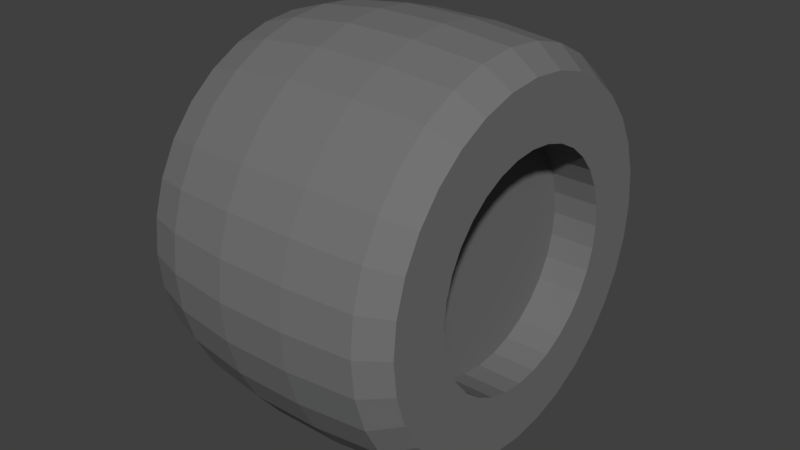 # Source: Wheel.blend  (saved by Blender 2.77.0; exported with 4.5.12 LTS)
import bpy
from mathutils import Matrix  # noqa: F401  (used for matrix-valued properties, if any)

bpy.ops.wm.read_factory_settings(use_empty=True)
scene = bpy.context.scene
scene.name = 'Scene'

# ---- collections
col_collection_1 = bpy.data.collections.new('Collection 1'); scene.collection.children.link(col_collection_1)

# ---- materials (node trees are filled in below, after node groups)
mat_black = bpy.data.materials.new('black')
mat_black.alpha_threshold = 0.0
mat_black.use_transparent_shadow = False
mat_black.diffuse_color = (0.1687, 0.1687, 0.1687, 1.0)
mat_black.roughness = 0.5

# ---- material node trees

# ---- world
world_world = bpy.data.worlds.new('World'); scene.world = world_world
world_world.color = (0.05088, 0.05088, 0.05088)
world_world.use_sun_shadow = False
world_world.sun_shadow_jitter_overblur = 0.0
world_world.cycles.sampling_method = 'MANUAL'

# ---- meshes
me_circle_001 = bpy.data.meshes.new('Circle.001')
me_circle_001.from_pydata([(-0.4624, -0.5, -3.491e-08), (-0.4624, -0.4904, 0.09755), (-0.4624, -0.4619, 0.1913), (-0.4624, -0.4157, 0.2778), (-0.4624, -0.3536, 0.3536), (-0.4624, -0.2778, 0.4157), (-0.4624, -0.1913, 0.4619), (-0.4624, -0.09755, 0.4904), (-0.4624, -7.266e-08, 0.5), (-0.4624, 0.09755, 0.4904), (-0.4624, 0.1913, 0.4619), (-0.4624, 0.2778, 0.4157), (-0.4624, 0.3536, 0.3536), (-0.4624, 0.4157, 0.2778), (-0.4624, 0.4619, 0.1913), (-0.4624, 0.4904, 0.09755), (-0.4624, 0.5, -1.978e-07), (-0.4624, 0.4904, -0.09755), (-0.4624, 0.4619, -0.1913), (-0.4624, 0.4157, -0.2778), (-0.4624, 0.3536, -0.3536), (-0.4624, 0.2778, -0.4157), (-0.4624, 0.1913, -0.4619), (-0.4624, 0.09754, -0.4904), (-0.4624, -5.177e-07, -0.5), (-0.4624, -0.09755, -0.4904), (-0.4624, -0.1913, -0.4619), (-0.4624, -0.2778, -0.4157), (-0.4624, -0.3536, -0.3536), (-0.4624, -0.4157, -0.2778), (-0.4624, -0.4619, -0.1913), (-0.4624, -0.4904, -0.09754), (-0.4182, -0.3905, -1.858e-08), (-0.4182, -0.383, 0.07619), (-0.4182, -0.3608, 0.1495), (-0.4182, -0.3247, 0.217), (-0.4182, -0.2762, 0.2762), (-0.4182, -0.217, 0.3247), (-0.4182, -0.1495, 0.3608), (-0.4182, -0.07619, 0.383), (-0.4182, -9.226e-08, 0.3905), (-0.4182, 0.07619, 0.383), (-0.4182, 0.1495, 0.3608), (-0.4182, 0.217, 0.3247), (-0.4182, 0.2762, 0.2762), (-0.4182, 0.3247, 0.217), (-0.4182, 0.3608, 0.1495), (-0.4182, 0.383, 0.07619), (-0.4182, 0.3905, -1.458e-07), (-0.4182, 0.383, -0.07619), (-0.4182, 0.3608, -0.1495), (-0.4182, 0.3247, -0.217), (-0.4182, 0.2762, -0.2762), (-0.4182, 0.217, -0.3247), (-0.4182, 0.1495, -0.3608), (-0.4182, 0.07619, -0.383), (-0.4182, -4.399e-07, -0.3905), (-0.4182, -0.07619, -0.383), (-0.4182, -0.1495, -0.3608), (-0.4182, -0.217, -0.3247), (-0.4182, -0.2762, -0.2762), (-0.4182, -0.3247, -0.217), (-0.4182, -0.3608, -0.1495), (-0.4182, -0.383, -0.07619), (-0.3084, -0.3905, -1.029e-08), (-0.3084, -0.383, 0.07619), (-0.3084, -0.3608, 0.1495), (-0.3084, -0.3247, 0.217), (-0.3084, -0.2762, 0.2762), (-0.3084, -0.217, 0.3247), (-0.3084, -0.1495, 0.3608), (-0.3084, -0.07619, 0.383), (-0.3084, -8.397e-08, 0.3905), (-0.3084, 0.07619, 0.383), (-0.3084, 0.1495, 0.3608), (-0.3084, 0.217, 0.3247), (-0.3084, 0.2762, 0.2762), (-0.3084, 0.3247, 0.217), (-0.3084, 0.3608, 0.1495), (-0.3084, 0.383, 0.07619), (-0.3084, 0.3905, -1.375e-07), (-0.3084, 0.383, -0.07619), (-0.3084, 0.3608, -0.1495), (-0.3084, 0.3247, -0.217), (-0.3084, 0.2762, -0.2762), (-0.3084, 0.217, -0.3247), (-0.3084, 0.1495, -0.3608), (-0.3084, 0.07619, -0.383), (-0.3084, -4.316e-07, -0.3905), (-0.3084, -0.07619, -0.383), (-0.3084, -0.1495, -0.3608), (-0.3084, -0.217, -0.3247), (-0.3084, -0.2762, -0.2762), (-0.3084, -0.3247, -0.217), (-0.3084, -0.3608, -0.1495), (-0.3084, -0.383, -0.07619), (-0.3641, -0.1725, 3.081e-09), (-0.3641, -0.1692, 0.03366), (-0.3641, -0.1594, 0.06602), (-0.3641, -0.1434, 0.09584), (-0.3641, -0.122, 0.122), (-0.3641, -0.09584, 0.1434), (-0.3641, -0.06602, 0.1594), (-0.3641, -0.03366, 0.1692), (-0.3641, -1.331e-07, 0.1725), (-0.3641, 0.03366, 0.1692), (-0.3641, 0.06602, 0.1594), (-0.3641, 0.09584, 0.1434), (-0.3641, 0.122, 0.122), (-0.3641, 0.1434, 0.09584), (-0.3641, 0.1594, 0.06602), (-0.3641, 0.1692, 0.03366), (-0.3641, 0.1725, -5.313e-08), (-0.3641, 0.1692, -0.03366), (-0.3641, 0.1594, -0.06602), (-0.3641, 0.1434, -0.09584), (-0.3641, 0.122, -0.122), (-0.3641, 0.09584, -0.1434), (-0.3641, 0.06602, -0.1594), (-0.3641, 0.03366, -0.1692), (-0.3641, -2.866e-07, -0.1725), (-0.3641, -0.03366, -0.1692), (-0.3641, -0.06602, -0.1594), (-0.3641, -0.09584, -0.1434), (-0.3641, -0.122, -0.122), (-0.3641, -0.1434, -0.09584), (-0.3641, -0.1594, -0.06602), (-0.3641, -0.1692, -0.03366), (-0.4101, -0.1725, -3.928e-10), (-0.4101, -0.1692, 0.03366), (-0.4101, -0.1594, 0.06602), (-0.4101, -0.1434, 0.09584), (-0.4101, -0.122, 0.122), (-0.4101, -0.09584, 0.1434), (-0.4101, -0.06602, 0.1594), (-0.4101, -0.03366, 0.1692), (-0.4101, -1.365e-07, 0.1725), (-0.4101, 0.03366, 0.1692), (-0.4101, 0.06602, 0.1594), (-0.4101, 0.09584, 0.1434), (-0.4101, 0.122, 0.122), (-0.4101, 0.1434, 0.09584), (-0.4101, 0.1594, 0.06602), (-0.4101, 0.1692, 0.03366), (-0.4101, 0.1725, -5.66e-08), (-0.4101, 0.1692, -0.03366), (-0.4101, 0.1594, -0.06602), (-0.4101, 0.1434, -0.09584), (-0.4101, 0.122, -0.122), (-0.4101, 0.09584, -0.1434), (-0.4101, 0.06602, -0.1594), (-0.4101, 0.03366, -0.1692), (-0.4101, -2.901e-07, -0.1725), (-0.4101, -0.03366, -0.1692), (-0.4101, -0.06602, -0.1594), (-0.4101, -0.09584, -0.1434), (-0.4101, -0.122, -0.122), (-0.4101, -0.1434, -0.09584), (-0.4101, -0.1594, -0.06602), (-0.4101, -0.1692, -0.03366), (-0.4101, -0.04573, 1.77e-08), (-0.4101, -0.04485, 0.008922), (-0.4101, -0.04225, 0.0175), (-0.4101, -0.03803, 0.02541), (-0.4101, -0.03234, 0.03234), (-0.4101, -0.02541, 0.03803), (-0.4101, -0.0175, 0.04225), (-0.4101, -0.008922, 0.04485), (-0.4101, -1.686e-07, 0.04573), (-0.4101, 0.008922, 0.04485), (-0.4101, 0.0175, 0.04225), (-0.4101, 0.02541, 0.03803), (-0.4101, 0.03234, 0.03234), (-0.4101, 0.03803, 0.02541), (-0.4101, 0.04225, 0.0175), (-0.4101, 0.04485, 0.008922), (-0.4101, 0.04573, 2.793e-09), (-0.4101, 0.04485, -0.008922), (-0.4101, 0.04225, -0.0175), (-0.4101, 0.03803, -0.02541), (-0.4101, 0.03234, -0.03234), (-0.4101, 0.02541, -0.03803), (-0.4101, 0.0175, -0.04225), (-0.4101, 0.008922, -0.04485), (-0.4101, -2.093e-07, -0.04573), (-0.4101, -0.008922, -0.04485), (-0.4101, -0.0175, -0.04225), (-0.4101, -0.02541, -0.03803), (-0.4101, -0.03234, -0.03234), (-0.4101, -0.03803, -0.02541), (-0.4101, -0.04225, -0.0175), (-0.4101, -0.04485, -0.008922), (-0.4232, -0.5704, -4.031e-08), (-0.4232, -0.5594, 0.1113), (-0.4232, -0.527, 0.2183), (-0.4232, -0.4743, 0.3169), (-0.4232, -0.4033, 0.4033), (-0.4232, -0.3169, 0.4743), (-0.4232, -0.2183, 0.527), (-0.4232, -0.1113, 0.5594), (-0.4232, -5.495e-08, 0.5704), (-0.4232, 0.1113, 0.5594), (-0.4232, 0.2183, 0.527), (-0.4232, 0.3169, 0.4743), (-0.4232, 0.4033, 0.4033), (-0.4232, 0.4743, 0.3169), (-0.4232, 0.527, 0.2183), (-0.4232, 0.5594, 0.1113), (-0.4232, 0.5704, -2.262e-07), (-0.4232, 0.5594, -0.1113), (-0.4232, 0.527, -0.2183), (-0.4232, 0.4743, -0.3169), (-0.4232, 0.4033, -0.4033), (-0.4232, 0.3169, -0.4743), (-0.4232, 0.2183, -0.527), (-0.4232, 0.1113, -0.5594), (-0.4232, -5.627e-07, -0.5704), (-0.4232, -0.1113, -0.5594), (-0.4232, -0.2183, -0.527), (-0.4232, -0.3169, -0.4743), (-0.4232, -0.4033, -0.4033), (-0.4232, -0.4743, -0.3169), (-0.4232, -0.527, -0.2183), (-0.4232, -0.5594, -0.1113), (-0.2993, -0.6103, -3.651e-08), (-0.2993, -0.5985, 0.1191), (-0.2993, -0.5638, 0.2335), (-0.2993, -0.5074, 0.339), (-0.2993, -0.4315, 0.4315), (-0.2993, -0.339, 0.5074), (-0.2993, -0.2335, 0.5638), (-0.2993, -0.1191, 0.5985), (-0.2993, -3.721e-08, 0.6103), (-0.2993, 0.1191, 0.5985), (-0.2993, 0.2335, 0.5638), (-0.2993, 0.339, 0.5074), (-0.2993, 0.4315, 0.4315), (-0.2993, 0.5074, 0.339), (-0.2993, 0.5638, 0.2335), (-0.2993, 0.5985, 0.1191), (-0.2993, 0.6103, -2.354e-07), (-0.2993, 0.5985, -0.1191), (-0.2993, 0.5638, -0.2335), (-0.2993, 0.5074, -0.339), (-0.2993, 0.4315, -0.4315), (-0.2993, 0.339, -0.5074), (-0.2993, 0.2335, -0.5638), (-0.2993, 0.1191, -0.5985), (-0.2993, -5.804e-07, -0.6103), (-0.2993, -0.1191, -0.5985), (-0.2993, -0.2335, -0.5638), (-0.2993, -0.339, -0.5074), (-0.2993, -0.4315, -0.4315), (-0.2993, -0.5074, -0.339), (-0.2993, -0.5638, -0.2335), (-0.2993, -0.5985, -0.1191), (-0.09341, -0.6358, -2.279e-08), (-0.09341, -0.6236, 0.124), (-0.09341, -0.5874, 0.2433), (-0.09341, -0.5287, 0.3532), (-0.09341, -0.4496, 0.4496), (-0.09341, -0.3532, 0.5287), (-0.09341, -0.2433, 0.5874), (-0.09341, -0.124, 0.6236), (-0.09341, -1.673e-08, 0.6358), (-0.09341, 0.124, 0.6236), (-0.09341, 0.2433, 0.5874), (-0.09341, 0.3532, 0.5287), (-0.09341, 0.4496, 0.4496), (-0.09341, 0.5287, 0.3532), (-0.09341, 0.5874, 0.2433), (-0.09341, 0.6236, 0.124), (-0.09341, 0.6358, -2.3e-07), (-0.09341, 0.6236, -0.124), (-0.09341, 0.5874, -0.2433), (-0.09341, 0.5287, -0.3532), (-0.09341, 0.4496, -0.4496), (-0.09341, 0.3532, -0.5287), (-0.09341, 0.2433, -0.5874), (-0.09341, 0.124, -0.6236), (-0.09341, -5.827e-07, -0.6358), (-0.09341, -0.124, -0.6236), (-0.09341, -0.2433, -0.5874), (-0.09341, -0.3532, -0.5287), (-0.09341, -0.4496, -0.4496), (-0.09341, -0.5287, -0.3532), (-0.09341, -0.5874, -0.2433), (-0.09341, -0.6236, -0.124), (0.1259, -0.6358, -6.23e-09), (0.1259, -0.6236, 0.124), (0.1259, -0.5874, 0.2433), (0.1259, -0.5287, 0.3532), (0.1259, -0.4496, 0.4496), (0.1259, -0.3532, 0.5287), (0.1259, -0.2433, 0.5874), (0.1259, -0.124, 0.6236), (0.1259, -1.749e-10, 0.6358), (0.1259, 0.124, 0.6236), (0.1259, 0.2433, 0.5874), (0.1259, 0.3532, 0.5287), (0.1259, 0.4496, 0.4496), (0.1259, 0.5287, 0.3532), (0.1259, 0.5874, 0.2433), (0.1259, 0.6236, 0.124), (0.1259, 0.6358, -2.134e-07), (0.1259, 0.6236, -0.124), (0.1259, 0.5874, -0.2433), (0.1259, 0.5287, -0.3532), (0.1259, 0.4496, -0.4496), (0.1259, 0.3532, -0.5287), (0.1259, 0.2433, -0.5874), (0.1259, 0.124, -0.6236), (0.1259, -5.661e-07, -0.6358), (0.1259, -0.124, -0.6236), (0.1259, -0.2433, -0.5874), (0.1259, -0.3532, -0.5287), (0.1259, -0.4496, -0.4496), (0.1259, -0.5287, -0.3532), (0.1259, -0.5874, -0.2433), (0.1259, -0.6236, -0.124), (0.3425, -0.6162, 1.167e-08), (0.3425, -0.6044, 0.1202), (0.3425, -0.5693, 0.2358), (0.3425, -0.5124, 0.3424), (0.3425, -0.4357, 0.4357), (0.3425, -0.3424, 0.5124), (0.3425, -0.2358, 0.5693), (0.3425, -0.1202, 0.6044), (0.3425, 1.244e-08, 0.6162), (0.3425, 0.1202, 0.6044), (0.3425, 0.2358, 0.5693), (0.3425, 0.3424, 0.5124), (0.3425, 0.4357, 0.4357), (0.3425, 0.5124, 0.3424), (0.3425, 0.5693, 0.2358), (0.3425, 0.6044, 0.1202), (0.3425, 0.6162, -1.891e-07), (0.3425, 0.6044, -0.1202), (0.3425, 0.5693, -0.2358), (0.3425, 0.5124, -0.3424), (0.3425, 0.4357, -0.4357), (0.3425, 0.3424, -0.5124), (0.3425, 0.2358, -0.5693), (0.3425, 0.1202, -0.6044), (0.3425, -5.361e-07, -0.6162), (0.3425, -0.1202, -0.6044), (0.3425, -0.2358, -0.5693), (0.3425, -0.3424, -0.5124), (0.3425, -0.4357, -0.4357), (0.3425, -0.5124, -0.3424), (0.3425, -0.5693, -0.2358), (0.3425, -0.6044, -0.1202), (0.4254, -0.5563, 2.058e-08), (0.4254, -0.5456, 0.1085), (0.4254, -0.5139, 0.2129), (0.4254, -0.4625, 0.3091), (0.4254, -0.3934, 0.3934), (0.4254, -0.3091, 0.4625), (0.4254, -0.2129, 0.5139), (0.4254, -0.1085, 0.5456), (0.4254, 7.683e-09, 0.5563), (0.4254, 0.1085, 0.5456), (0.4254, 0.2129, 0.5139), (0.4254, 0.3091, 0.4625), (0.4254, 0.3934, 0.3934), (0.4254, 0.4625, 0.3091), (0.4254, 0.5139, 0.2129), (0.4254, 0.5456, 0.1085), (0.4254, 0.5563, -1.607e-07), (0.4254, 0.5456, -0.1085), (0.4254, 0.5139, -0.2129), (0.4254, 0.4625, -0.3091), (0.4254, 0.3934, -0.3934), (0.4254, 0.3091, -0.4625), (0.4254, 0.2129, -0.5139), (0.4254, 0.1085, -0.5456), (0.4254, -4.875e-07, -0.5563), (0.4254, -0.1085, -0.5456), (0.4254, -0.2129, -0.5139), (0.4254, -0.3091, -0.4625), (0.4254, -0.3934, -0.3934), (0.4254, -0.4625, -0.3091), (0.4254, -0.5139, -0.2129), (0.4254, -0.5456, -0.1085), (0.4254, -0.3614, 3.71e-08), (0.4254, -0.3544, 0.0705), (0.4254, -0.3339, 0.1383), (0.4254, -0.3005, 0.2008), (0.4254, -0.2555, 0.2555), (0.4254, -0.2008, 0.3005), (0.4254, -0.1383, 0.3339), (0.4254, -0.0705, 0.3544), (0.4254, -2.814e-08, 0.3614), (0.4254, 0.0705, 0.3544), (0.4254, 0.1383, 0.3339), (0.4254, 0.2008, 0.3005), (0.4254, 0.2555, 0.2555), (0.4254, 0.3005, 0.2008), (0.4254, 0.3339, 0.1383), (0.4254, 0.3544, 0.0705), (0.4254, 0.3614, -8.065e-08), (0.4254, 0.3544, -0.0705), (0.4254, 0.3339, -0.1383), (0.4254, 0.3005, -0.2008), (0.4254, 0.2555, -0.2555), (0.4254, 0.2008, -0.3005), (0.4254, 0.1383, -0.3339), (0.4254, 0.0705, -0.3544), (0.4254, -3.498e-07, -0.3614), (0.4254, -0.0705, -0.3544), (0.4254, -0.1383, -0.3339), (0.4254, -0.2008, -0.3005), (0.4254, -0.2555, -0.2555), (0.4254, -0.3005, -0.2008), (0.4254, -0.3339, -0.1383), (0.4254, -0.3544, -0.0705), (0.284, -0.3614, 2.642e-08), (0.284, -0.3544, 0.0705), (0.284, -0.3339, 0.1383), (0.284, -0.3005, 0.2008), (0.284, -0.2555, 0.2555), (0.284, -0.2008, 0.3005), (0.284, -0.1383, 0.3339), (0.284, -0.0705, 0.3544), (0.284, -3.882e-08, 0.3614), (0.284, 0.0705, 0.3544), (0.284, 0.1383, 0.3339), (0.284, 0.2008, 0.3005), (0.284, 0.2555, 0.2555), (0.284, 0.3005, 0.2008), (0.284, 0.3339, 0.1383), (0.284, 0.3544, 0.0705), (0.284, 0.3614, -9.133e-08), (0.284, 0.3544, -0.0705), (0.284, 0.3339, -0.1383), (0.284, 0.3005, -0.2008), (0.284, 0.2555, -0.2555), (0.284, 0.2008, -0.3005), (0.284, 0.1383, -0.3339), (0.284, 0.0705, -0.3544), (0.284, -3.605e-07, -0.3614), (0.284, -0.0705, -0.3544), (0.284, -0.1383, -0.3339), (0.284, -0.2008, -0.3005), (0.284, -0.2555, -0.2555), (0.284, -0.3005, -0.2008), (0.284, -0.3339, -0.1383), (0.284, -0.3544, -0.0705), (0.284, -0.1892, 3.448e-08), (0.284, -0.1856, 0.03691), (0.284, -0.1748, 0.07241), (0.284, -0.1573, 0.1051), (0.284, -0.1338, 0.1338), (0.284, -0.1051, 0.1573), (0.284, -0.07241, 0.1748), (0.284, -0.03691, 0.1856), (0.284, -7.378e-08, 0.1892), (0.284, 0.03691, 0.1856), (0.284, 0.07241, 0.1748), (0.284, 0.1051, 0.1573), (0.284, 0.1338, 0.1338), (0.284, 0.1573, 0.1051), (0.284, 0.1748, 0.07241), (0.284, 0.1856, 0.03691), (0.284, 0.1892, -2.718e-08), (0.284, 0.1856, -0.03691), (0.284, 0.1748, -0.07241), (0.284, 0.1573, -0.1051), (0.284, 0.1338, -0.1338), (0.284, 0.1051, -0.1573), (0.284, 0.07241, -0.1748), (0.284, 0.03691, -0.1856), (0.284, -2.422e-07, -0.1892), (0.284, -0.03691, -0.1856), (0.284, -0.07241, -0.1748), (0.284, -0.1051, -0.1573), (0.284, -0.1338, -0.1338), (0.284, -0.1573, -0.1051), (0.284, -0.1748, -0.07241), (0.284, -0.1856, -0.03691)], [], [(24, 56, 55, 23), (11, 43, 42, 10), (25, 57, 56, 24), (12, 44, 43, 11), (26, 58, 57, 25), (13, 45, 44, 12), (27, 59, 58, 26), (14, 46, 45, 13), (1, 33, 32, 0), (28, 60, 59, 27), (15, 47, 46, 14), (2, 34, 33, 1), (29, 61, 60, 28), (16, 48, 47, 15), (3, 35, 34, 2), (30, 62, 61, 29), (17, 49, 48, 16), (4, 36, 35, 3), (31, 63, 62, 30), (18, 50, 49, 17), (5, 37, 36, 4), (0, 32, 63, 31), (19, 51, 50, 18), (6, 38, 37, 5), (20, 52, 51, 19), (7, 39, 38, 6), (21, 53, 52, 20), (8, 40, 39, 7), (22, 54, 53, 21), (9, 41, 40, 8), (23, 55, 54, 22), (10, 42, 41, 9), (32, 64, 95, 63), (51, 83, 82, 50), (38, 70, 69, 37), (52, 84, 83, 51), (39, 71, 70, 38), (53, 85, 84, 52), (40, 72, 71, 39), (54, 86, 85, 53), (41, 73, 72, 40), (55, 87, 86, 54), (42, 74, 73, 41), (56, 88, 87, 55), (43, 75, 74, 42), (57, 89, 88, 56), (44, 76, 75, 43), (58, 90, 89, 57), (45, 77, 76, 44), (59, 91, 90, 58), (46, 78, 77, 45), (33, 65, 64, 32), (60, 92, 91, 59), (47, 79, 78, 46), (34, 66, 65, 33), (61, 93, 92, 60), (48, 80, 79, 47), (35, 67, 66, 34), (62, 94, 93, 61), (49, 81, 80, 48), (36, 68, 67, 35), (63, 95, 94, 62), (50, 82, 81, 49), (37, 69, 68, 36), (86, 118, 117, 85), (73, 105, 104, 72), (87, 119, 118, 86), (74, 106, 105, 73), (88, 120, 119, 87), (75, 107, 106, 74), (89, 121, 120, 88), (76, 108, 107, 75), (90, 122, 121, 89), (77, 109, 108, 76), (91, 123, 122, 90), (78, 110, 109, 77), (65, 97, 96, 64), (92, 124, 123, 91), (79, 111, 110, 78), (66, 98, 97, 65), (93, 125, 124, 92), (80, 112, 111, 79), (67, 99, 98, 66), (94, 126, 125, 93), (81, 113, 112, 80), (68, 100, 99, 67), (95, 127, 126, 94), (82, 114, 113, 81), (69, 101, 100, 68), (64, 96, 127, 95), (83, 115, 114, 82), (70, 102, 101, 69), (84, 116, 115, 83), (71, 103, 102, 70), (85, 117, 116, 84), (72, 104, 103, 71), (121, 153, 152, 120), (108, 140, 139, 107), (122, 154, 153, 121), (109, 141, 140, 108), (123, 155, 154, 122), (110, 142, 141, 109), (97, 129, 128, 96), (124, 156, 155, 123), (111, 143, 142, 110), (98, 130, 129, 97), (125, 157, 156, 124), (112, 144, 143, 111), (99, 131, 130, 98), (126, 158, 157, 125), (113, 145, 144, 112), (100, 132, 131, 99), (127, 159, 158, 126), (114, 146, 145, 113), (101, 133, 132, 100), (96, 128, 159, 127), (115, 147, 146, 114), (102, 134, 133, 101), (116, 148, 147, 115), (103, 135, 134, 102), (117, 149, 148, 116), (104, 136, 135, 103), (118, 150, 149, 117), (105, 137, 136, 104), (119, 151, 150, 118), (106, 138, 137, 105), (120, 152, 151, 119), (107, 139, 138, 106), (129, 161, 160, 128), (156, 188, 187, 155), (143, 175, 174, 142), (130, 162, 161, 129), (157, 189, 188, 156), (144, 176, 175, 143), (131, 163, 162, 130), (158, 190, 189, 157), (145, 177, 176, 144), (132, 164, 163, 131), (159, 191, 190, 158), (146, 178, 177, 145), (133, 165, 164, 132), (128, 160, 191, 159), (147, 179, 178, 146), (134, 166, 165, 133), (148, 180, 179, 147), (135, 167, 166, 134), (149, 181, 180, 148), (136, 168, 167, 135), (150, 182, 181, 149), (137, 169, 168, 136), (151, 183, 182, 150), (138, 170, 169, 137), (152, 184, 183, 151), (139, 171, 170, 138), (153, 185, 184, 152), (140, 172, 171, 139), (154, 186, 185, 153), (141, 173, 172, 140), (155, 187, 186, 154), (142, 174, 173, 141), (23, 215, 216, 24), (10, 202, 203, 11), (24, 216, 217, 25), (11, 203, 204, 12), (25, 217, 218, 26), (12, 204, 205, 13), (26, 218, 219, 27), (13, 205, 206, 14), (0, 192, 193, 1), (27, 219, 220, 28), (14, 206, 207, 15), (1, 193, 194, 2), (28, 220, 221, 29), (15, 207, 208, 16), (2, 194, 195, 3), (29, 221, 222, 30), (16, 208, 209, 17), (3, 195, 196, 4), (30, 222, 223, 31), (17, 209, 210, 18), (4, 196, 197, 5), (31, 223, 192, 0), (18, 210, 211, 19), (5, 197, 198, 6), (19, 211, 212, 20), (6, 198, 199, 7), (20, 212, 213, 21), (7, 199, 200, 8), (21, 213, 214, 22), (8, 200, 201, 9), (22, 214, 215, 23), (9, 201, 202, 10), (198, 230, 231, 199), (212, 244, 245, 213), (199, 231, 232, 200), (213, 245, 246, 214), (200, 232, 233, 201), (214, 246, 247, 215), (201, 233, 234, 202), (215, 247, 248, 216), (202, 234, 235, 203), (216, 248, 249, 217), (203, 235, 236, 204), (217, 249, 250, 218), (204, 236, 237, 205), (218, 250, 251, 219), (205, 237, 238, 206), (192, 224, 225, 193), (219, 251, 252, 220), (206, 238, 239, 207), (193, 225, 226, 194), (220, 252, 253, 221), (207, 239, 240, 208), (194, 226, 227, 195), (221, 253, 254, 222), (208, 240, 241, 209), (195, 227, 228, 196), (222, 254, 255, 223), (209, 241, 242, 210), (196, 228, 229, 197), (223, 255, 224, 192), (210, 242, 243, 211), (197, 229, 230, 198), (211, 243, 244, 212), (233, 265, 266, 234), (247, 279, 280, 248), (234, 266, 267, 235), (248, 280, 281, 249), (235, 267, 268, 236), (249, 281, 282, 250), (236, 268, 269, 237), (250, 282, 283, 251), (237, 269, 270, 238), (224, 256, 257, 225), (251, 283, 284, 252), (238, 270, 271, 239), (225, 257, 258, 226), (252, 284, 285, 253), (239, 271, 272, 240), (226, 258, 259, 227), (253, 285, 286, 254), (240, 272, 273, 241), (227, 259, 260, 228), (254, 286, 287, 255), (241, 273, 274, 242), (228, 260, 261, 229), (255, 287, 256, 224), (242, 274, 275, 243), (229, 261, 262, 230), (243, 275, 276, 244), (230, 262, 263, 231), (244, 276, 277, 245), (231, 263, 264, 232), (245, 277, 278, 246), (232, 264, 265, 233), (246, 278, 279, 247), (268, 300, 301, 269), (282, 314, 315, 283), (269, 301, 302, 270), (256, 288, 289, 257), (283, 315, 316, 284), (270, 302, 303, 271), (257, 289, 290, 258), (284, 316, 317, 285), (271, 303, 304, 272), (258, 290, 291, 259), (285, 317, 318, 286), (272, 304, 305, 273), (259, 291, 292, 260), (286, 318, 319, 287), (273, 305, 306, 274), (260, 292, 293, 261), (287, 319, 288, 256), (274, 306, 307, 275), (261, 293, 294, 262), (275, 307, 308, 276), (262, 294, 295, 263), (276, 308, 309, 277), (263, 295, 296, 264), (277, 309, 310, 278), (264, 296, 297, 265), (278, 310, 311, 279), (265, 297, 298, 266), (279, 311, 312, 280), (266, 298, 299, 267), (280, 312, 313, 281), (267, 299, 300, 268), (281, 313, 314, 282), (303, 335, 336, 304), (290, 322, 323, 291), (317, 349, 350, 318), (304, 336, 337, 305), (291, 323, 324, 292), (318, 350, 351, 319), (305, 337, 338, 306), (292, 324, 325, 293), (319, 351, 320, 288), (306, 338, 339, 307), (293, 325, 326, 294), (307, 339, 340, 308), (294, 326, 327, 295), (308, 340, 341, 309), (295, 327, 328, 296), (309, 341, 342, 310), (296, 328, 329, 297), (310, 342, 343, 311), (297, 329, 330, 298), (311, 343, 344, 312), (298, 330, 331, 299), (312, 344, 345, 313), (299, 331, 332, 300), (313, 345, 346, 314), (300, 332, 333, 301), (314, 346, 347, 315), (301, 333, 334, 302), (288, 320, 321, 289), (315, 347, 348, 316), (302, 334, 335, 303), (289, 321, 322, 290), (316, 348, 349, 317), (338, 370, 371, 339), (325, 357, 358, 326), (339, 371, 372, 340), (326, 358, 359, 327), (340, 372, 373, 341), (327, 359, 360, 328), (341, 373, 374, 342), (328, 360, 361, 329), (342, 374, 375, 343), (329, 361, 362, 330), (343, 375, 376, 344), (330, 362, 363, 331), (344, 376, 377, 345), (331, 363, 364, 332), (345, 377, 378, 346), (332, 364, 365, 333), (346, 378, 379, 347), (333, 365, 366, 334), (320, 352, 353, 321), (347, 379, 380, 348), (334, 366, 367, 335), (321, 353, 354, 322), (348, 380, 381, 349), (335, 367, 368, 336), (322, 354, 355, 323), (349, 381, 382, 350), (336, 368, 369, 337), (323, 355, 356, 324), (350, 382, 383, 351), (337, 369, 370, 338), (324, 356, 357, 325), (351, 383, 352, 320), (373, 405, 406, 374), (360, 392, 393, 361), (374, 406, 407, 375), (361, 393, 394, 362), (375, 407, 408, 376), (362, 394, 395, 363), (376, 408, 409, 377), (363, 395, 396, 364), (377, 409, 410, 378), (364, 396, 397, 365), (378, 410, 411, 379), (365, 397, 398, 366), (352, 384, 385, 353), (379, 411, 412, 380), (366, 398, 399, 367), (353, 385, 386, 354), (380, 412, 413, 381), (367, 399, 400, 368), (354, 386, 387, 355), (381, 413, 414, 382), (368, 400, 401, 369), (355, 387, 388, 356), (382, 414, 415, 383), (369, 401, 402, 370), (356, 388, 389, 357), (383, 415, 384, 352), (370, 402, 403, 371), (357, 389, 390, 358), (371, 403, 404, 372), (358, 390, 391, 359), (372, 404, 405, 373), (359, 391, 392, 360), (408, 440, 441, 409), (395, 427, 428, 396), (409, 441, 442, 410), (396, 428, 429, 397), (410, 442, 443, 411), (397, 429, 430, 398), (384, 416, 417, 385), (411, 443, 444, 412), (398, 430, 431, 399), (385, 417, 418, 386), (412, 444, 445, 413), (399, 431, 432, 400), (386, 418, 419, 387), (413, 445, 446, 414), (400, 432, 433, 401), (387, 419, 420, 388), (414, 446, 447, 415), (401, 433, 434, 402), (388, 420, 421, 389), (415, 447, 416, 384), (402, 434, 435, 403), (389, 421, 422, 390), (403, 435, 436, 404), (390, 422, 423, 391), (404, 436, 437, 405), (391, 423, 424, 392), (405, 437, 438, 406), (392, 424, 425, 393), (406, 438, 439, 407), (393, 425, 426, 394), (407, 439, 440, 408), (394, 426, 427, 395), (416, 448, 449, 417), (443, 475, 476, 444), (430, 462, 463, 431), (417, 449, 450, 418), (444, 476, 477, 445), (431, 463, 464, 432), (418, 450, 451, 419), (445, 477, 478, 446), (432, 464, 465, 433), (419, 451, 452, 420), (446, 478, 479, 447), (433, 465, 466, 434), (420, 452, 453, 421), (447, 479, 448, 416), (434, 466, 467, 435), (421, 453, 454, 422), (435, 467, 468, 436), (422, 454, 455, 423), (436, 468, 469, 437), (423, 455, 456, 424), (437, 469, 470, 438), (424, 456, 457, 425), (438, 470, 471, 439), (425, 457, 458, 426), (439, 471, 472, 440), (426, 458, 459, 427), (440, 472, 473, 441), (427, 459, 460, 428), (441, 473, 474, 442), (428, 460, 461, 429), (442, 474, 475, 443), (429, 461, 462, 430), (449, 448, 479, 478, 477, 476, 475, 474, 473, 472, 471, 470, 469, 468, 467, 466, 465, 464, 463, 462, 461, 460, 459, 458, 457, 456, 455, 454, 453, 452, 451, 450), (161, 162, 163, 164, 165, 166, 167, 168, 169, 170, 171, 172, 173, 174, 175, 176, 177, 178, 179, 180, 181, 182, 183, 184, 185, 186, 187, 188, 189, 190, 191, 160)])
me_circle_001.materials.append(mat_black)
me_circle_001.use_remesh_preserve_volume = False
me_circle_001.use_remesh_preserve_attributes = False
me_circle_001.use_mirror_vertex_groups = False
me_circle_001.update()

# ---- objects
ob_circle = bpy.data.objects.new('Circle', me_circle_001)

# ---- transforms, parenting, visibility, modifiers, constraints
ob_circle.location = (0.0, 0.0, 0.0)
ob_circle.lineart.crease_threshold = 0.0

# ---- collection membership
col_collection_1.objects.link(ob_circle)

# ---- scene / render settings (as saved in the file)
scene.frame_start = 1; scene.frame_end = 250; scene.frame_set(1)
scene.render.engine = 'BLENDER_EEVEE_NEXT'
scene.render.resolution_percentage = 50
scene.render.dither_intensity = 0.0
scene.cycles.use_denoising = False
scene.cycles.samples = 128
scene.cycles.sampling_pattern = 'TABULATED_SOBOL'
scene.cycles.light_sampling_threshold = 0.0
scene.cycles.use_adaptive_sampling = False
scene.cycles.use_light_tree = False
scene.cycles.blur_glossy = 0.0
scene.cycles.sample_clamp_indirect = 0.0
scene.view_settings.view_transform = 'Standard'
bpy.context.view_layer.update()

# ---- added for rendering (the .blend has no active camera and no usable light): camera, sun
cam_auto = bpy.data.cameras.new('AutoCamera')
cam_auto.lens = 50.0
cam_auto.sensor_width = 36.0
cam_auto.clip_end = 1000.0
ob_auto_camera = bpy.data.objects.new('AutoCamera', cam_auto)
scene.collection.objects.link(ob_auto_camera)
ob_auto_camera.location = (1.83712, -2.2267, 1.48447)
ob_auto_camera.rotation_euler = (1.09748, -7.21219e-08, 0.694738)
scene.camera = ob_auto_camera
light_auto_sun = bpy.data.lights.new('AutoSun', 'SUN')
light_auto_sun.energy = 3.0
light_auto_sun.angle = 0.0523599
ob_auto_sun = bpy.data.objects.new('AutoSun', light_auto_sun)
scene.collection.objects.link(ob_auto_sun)
ob_auto_sun.rotation_euler = (0.872665, 0.174533, 0.523599)
bpy.context.view_layer.update()
